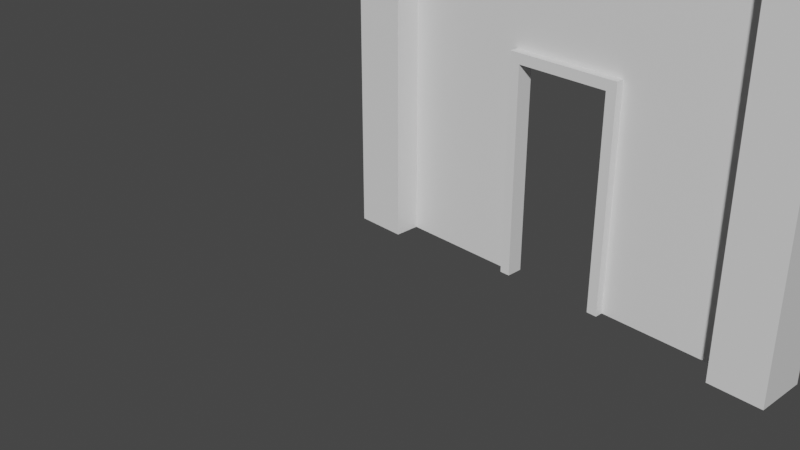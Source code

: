 # Source: SimpleDoorway.blend  (saved by Blender 2.82.7; exported with 4.5.12 LTS)
import bpy
from mathutils import Matrix  # noqa: F401  (used for matrix-valued properties, if any)

bpy.ops.wm.read_factory_settings(use_empty=True)
scene = bpy.context.scene
scene.name = 'Scene'

# ---- collections
col_collection = bpy.data.collections.new('Collection'); scene.collection.children.link(col_collection)

# ---- materials (node trees are filled in below, after node groups)
mat_material = bpy.data.materials.new('Material')
mat_material.alpha_threshold = 0.0
mat_material.use_transparent_shadow = False
mat_material.line_color = (0.0, 0.0, 0.0, 1.0)

# ---- material node trees
mat_material.use_nodes = True; mat_material.node_tree.nodes.clear()
_N = mat_material.node_tree.nodes; _L = mat_material.node_tree.links
n0 = _N.new('ShaderNodeOutputMaterial'); n0.name = 'Material Output'; n0.location = (300, 300)
n1 = _N.new('ShaderNodeBsdfPrincipled'); n1.name = 'Principled BSDF'; n1.location = (10, 300)
n1.distribution = 'GGX'
n1.subsurface_method = 'BURLEY'
n1.inputs[2].default_value = 0.4
n1.inputs[3].default_value = 1.45
n1.inputs[27].default_value = (0.0, 0.0, 0.0, 1.0)
n1.inputs[28].default_value = 1.0
_L.new(n1.outputs[0], n0.inputs[0])
n0.is_active_output = True

# ---- world
world_world = bpy.data.worlds.new('World'); scene.world = world_world
world_world.use_nodes = True; world_world.node_tree.nodes.clear()
_N = world_world.node_tree.nodes; _L = world_world.node_tree.links
n0 = _N.new('ShaderNodeOutputWorld'); n0.name = 'World Output'; n0.location = (300, 300)
n1 = _N.new('ShaderNodeBackground'); n1.name = 'Background'; n1.location = (10, 300)
n1.inputs[0].default_value = (0.05088, 0.05088, 0.05088, 1.0)
_L.new(n1.outputs[0], n0.inputs[0])
n0.is_active_output = True
world_world.color = (0.05088, 0.05088, 0.05088)
world_world.use_sun_shadow = False
world_world.sun_shadow_jitter_overblur = 0.0

# ---- cameras
cam_camera = bpy.data.cameras.new('Camera')
cam_camera.clip_end = 100.0
cam_camera.ortho_scale = 7.314

# ---- meshes
me_cube_003 = bpy.data.meshes.new('Cube.003')
me_cube_003.from_pydata([(1.55, 0.08, 0.0), (1.55, -0.08, 0.0), (1.45, 0.08, 2.118), (1.45, 0.08, 0.0), (1.45, -0.08, 2.118), (1.45, -0.08, 0.0), (2.55, 0.08, 2.118), (2.55, 0.08, 0.0), (2.55, -0.08, 2.118), (2.55, -0.08, 0.0), (2.45, 0.08, 0.0), (2.45, -0.08, 0.0), (2.45, 0.08, 2.018), (1.55, 0.08, 2.018), (2.45, -0.08, 2.018), (1.55, -0.08, 2.018), (1.45, 0.0, 0.0), (1.45, 0.0, 2.118), (1.55, 0.0, 0.0), (2.45, 0.0, 2.018), (1.55, 0.0, 2.018), (2.45, 0.0, 0.0), (2.55, 0.0, 2.118), (2.55, 0.0, 0.0), (0.25, 0.25, 3.5), (0.25, 0.25, 0.0), (0.25, -0.25, 3.5), (0.25, -0.25, 0.0), (-0.25, 0.25, 0.0), (-0.25, -0.25, 0.0), (-0.25, 0.0, 0.0), (0.25, 0.0, 3.5), (0.25, 0.0, 0.0), (4.25, 0.25, 0.0), (4.25, -0.25, 0.0), (3.75, 0.25, 3.5), (3.75, 0.25, 0.0), (3.75, -0.25, 3.5), (3.75, -0.25, 0.0), (3.75, 0.0, 0.0), (3.75, 0.0, 3.5), (4.25, 0.0, 0.0), (4.25, 0.25, 4.0), (-0.25, 0.25, 4.0), (4.25, -0.25, 4.0), (-0.25, -0.25, 4.0), (-0.25, 0.0, 4.0), (4.25, 0.0, 4.0), (1.45, 0.03962, 2.118), (2.55, 0.03749, 2.118), (2.55, 0.04101, 0.0), (1.45, 0.03549, 0.0), (0.25, 0.07474, 0.0), (0.25, 0.0726, 3.5), (3.75, 0.06821, 0.0), (3.75, 0.07694, 3.5)], [], [(10, 12, 6, 7), (23, 22, 8, 9), (20, 19, 14, 15), (5, 4, 17, 16), (13, 12, 19, 20), (7, 6, 49, 50), (11, 14, 19, 21), (19, 12, 10, 21), (6, 12, 13, 2), (3, 2, 13, 0), (0, 13, 20, 18), (15, 1, 18, 20), (4, 5, 1, 15), (4, 15, 14, 8), (8, 14, 11, 9), (8, 22, 17, 4), (32, 31, 26, 27), (25, 24, 53, 52), (26, 45, 29, 27), (45, 26, 37, 44), (41, 47, 44, 34), (38, 37, 40, 39), (37, 38, 34, 44), (46, 47, 42, 43), (31, 40, 37, 26), (45, 44, 47, 46), (39, 40, 22, 23), (32, 16, 17, 31), (31, 17, 22, 40), (33, 36, 35, 42), (42, 35, 24, 43), (55, 53, 24, 35), (28, 43, 24, 25), (46, 43, 28, 30), (29, 45, 46, 30), (33, 42, 47, 41), (48, 49, 6, 2), (51, 48, 2, 3), (54, 50, 49, 55), (54, 55, 35, 36), (52, 53, 48, 51), (48, 53, 55, 49)])
_uv = me_cube_003.uv_layers.new(name='UVMap')
_uv.uv.foreach_set('vector', [0.125, 0.5, 0.625, 0.5, 0.625, 0.5, 0.375, 0.5, 0.375, 0.625, 0.625, 0.625, 0.625, 0.75, 0.375, 0.75, 0.375, 0.625, 0.625, 0.625, 0.625, 0.75, 0.375, 0.75, 0.375, 0.0, 0.625, 0.0, 0.625, 0.125, 0.375, 0.125, 0.375, 0.5, 0.625, 0.5, 0.625, 0.625, 0.375, 0.625, 0.375, 0.5, 0.625, 0.5, 0.625, 0.5664, 0.375, 0.5609, 0.125, 0.75, 0.625, 0.75, 0.625, 0.625, 0.125, 0.625, 0.625, 0.625, 0.625, 0.5, 0.125, 0.5, 0.125, 0.625, 0.625, 0.5, 0.625, 0.5, 0.375, 0.5, 0.0, 0.0, 0.375, 0.25, 0.625, 0.25, 0.375, 0.5, 0.375, 0.5, 0.375, 0.5, 0.375, 0.5, 0.375, 0.625, 0.375, 0.625, 0.375, 0.75, 0.375, 0.75, 0.375, 0.625, 0.375, 0.625, 0.625, 0.0, 0.125, 0.75, 0.375, 0.75, 0.375, 0.75, 0.625, 0.0, 0.375, 0.75, 0.625, 0.75, 0.0, 0.0, 0.0, 0.0, 0.625, 0.75, 0.125, 0.75, 0.375, 0.75, 0.625, 0.75, 0.625, 0.625, 0.625, 0.125, 0.625, 0.0, 0.375, 0.625, 0.625, 0.625, 0.625, 0.75, 0.375, 0.75, 0.375, 0.5, 0.625, 0.5, 0.625, 0.5887, 0.375, 0.5876, 0.625, 0.75, 0.0, 0.0, 0.125, 0.75, 0.375, 0.75, 0.375, 0.0, 0.0, 0.0, 0.625, 0.0, 0.625, 0.0, 0.375, 0.625, 0.625, 0.125, 0.625, 0.0, 0.375, 0.75, 0.375, 0.0, 0.625, 0.0, 0.625, 0.125, 0.375, 0.125, 0.625, 0.0, 0.125, 0.75, 0.375, 0.75, 0.625, 0.0, 0.375, 0.125, 0.625, 0.125, 0.625, 0.25, 0.375, 0.25, 0.0, 0.0, 0.0, 0.0, 0.0, 0.0, 0.0, 0.0, 0.375, 0.0, 0.625, 0.0, 0.625, 0.125, 0.375, 0.125, 0.375, 0.125, 0.625, 0.125, 0.625, 0.625, 0.375, 0.625, 0.375, 0.625, 0.375, 0.125, 0.625, 0.125, 0.625, 0.625, 0.0, 0.0, 0.0, 0.0, 0.0, 0.0, 0.0, 0.0, 0.375, 0.5, 0.375, 0.25, 0.625, 0.25, 0.0, 0.0, 0.0, 0.0, 0.625, 0.25, 0.0, 0.0, 0.375, 0.25, 0.0, 0.0, 0.0, 0.0, 0.625, 0.5, 0.625, 0.25, 0.125, 0.5, 0.375, 0.25, 0.0, 0.0, 0.375, 0.5, 0.375, 0.125, 0.375, 0.25, 0.125, 0.5, 0.125, 0.625, 0.125, 0.75, 0.0, 0.0, 0.375, 0.125, 0.125, 0.625, 0.375, 0.5, 0.0, 0.0, 0.625, 0.125, 0.375, 0.625, 0.3155, 0.0631, 0.625, 0.5664, 0.625, 0.5, 0.0, 0.0, 0.375, 0.1805, 0.625, 0.1869, 0.625, 0.25, 0.375, 0.25, 0.375, 0.1591, 0.375, 0.5609, 0.625, 0.5664, 0.625, 0.1635, 0.375, 0.1591, 0.625, 0.1635, 0.625, 0.25, 0.375, 0.25, 0.375, 0.5876, 0.625, 0.5887, 0.625, 0.1869, 0.375, 0.1805, 0.0, 0.0, 0.0, 0.0, 0.0, 0.0, 0.0, 0.0])
me_cube_003.materials.append(mat_material)
me_cube_003.use_remesh_preserve_volume = False
me_cube_003.use_remesh_preserve_attributes = False
me_cube_003.use_mirror_vertex_groups = False
me_cube_003.update()

# ---- objects
ob_camera = bpy.data.objects.new('Camera', cam_camera)
ob_cube_002 = bpy.data.objects.new('Cube.002', me_cube_003)

# ---- transforms, parenting, visibility, modifiers, constraints
ob_camera.location = (7.359, -6.926, 4.958)
ob_camera.rotation_euler = (1.109, 0.0, 0.8149)
ob_camera.lock_rotations_4d = False
ob_camera.empty_display_type = 'ARROWS'
ob_camera.color = (0.0, 0.0, 0.0, 0.0)
ob_camera.display_type = 'WIRE'
ob_camera.lineart.crease_threshold = 0.0
ob_cube_002.location = (0.0, 0.0, 0.0)
ob_cube_002.lock_rotations_4d = False
ob_cube_002.empty_display_type = 'ARROWS'
ob_cube_002.lineart.crease_threshold = 0.0

# ---- collection membership
col_collection.objects.link(ob_camera)
col_collection.objects.link(ob_cube_002)

# ---- scene / render settings (as saved in the file)
scene.camera = ob_camera
scene.frame_start = 1; scene.frame_end = 250; scene.frame_set(1)
scene.render.engine = 'BLENDER_EEVEE_NEXT'
scene.cycles.use_denoising = False
scene.cycles.samples = 128
scene.cycles.sampling_pattern = 'TABULATED_SOBOL'
scene.cycles.use_adaptive_sampling = False
scene.cycles.use_light_tree = False
scene.view_settings.view_transform = 'Filmic'
bpy.context.view_layer.update()

# ---- added for rendering (the .blend has no usable light): sun
light_auto_sun = bpy.data.lights.new('AutoSun', 'SUN')
light_auto_sun.energy = 3.0
light_auto_sun.angle = 0.0523599
ob_auto_sun = bpy.data.objects.new('AutoSun', light_auto_sun)
scene.collection.objects.link(ob_auto_sun)
ob_auto_sun.rotation_euler = (0.872665, 0.174533, 0.523599)
bpy.context.view_layer.update()
